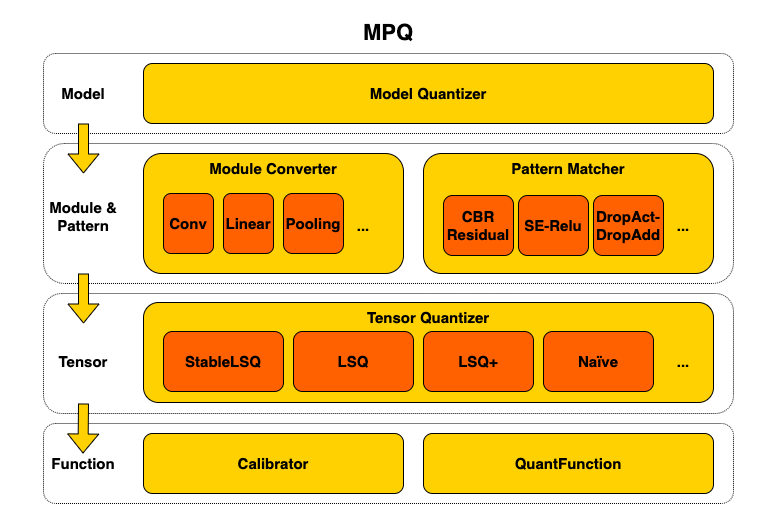

The diagram above was exported from draw.io. Its source (the exported page's mxGraphModel, read from the mxfile embedded in the PNG):
<mxGraphModel dx="1298" dy="831" grid="1" gridSize="10" guides="1" tooltips="1" connect="1" arrows="1" fold="1" page="1" pageScale="1" pageWidth="850" pageHeight="1100" background="#ffffff" math="0" shadow="0">
  <root>
    <mxCell id="0" />
    <mxCell id="1" parent="0" />
    <mxCell id="73" value="" style="rounded=1;whiteSpace=wrap;html=1;fontStyle=1;fontSize=15;verticalAlign=top;fillColor=none;dashed=1;dashPattern=1 1;" parent="1" vertex="1">
      <mxGeometry x="310" y="850" width="690" height="80" as="geometry" />
    </mxCell>
    <mxCell id="36" value="&lt;font style=&quot;font-size: 22px&quot;&gt;MPQ&lt;/font&gt;" style="rounded=1;whiteSpace=wrap;html=1;fontStyle=1;fontSize=15;verticalAlign=top;fillColor=none;dashed=1;dashPattern=1 1;strokeColor=none;" parent="1" vertex="1">
      <mxGeometry x="280" y="440" width="750" height="510" as="geometry" />
    </mxCell>
    <mxCell id="71" value="" style="rounded=1;whiteSpace=wrap;html=1;fontStyle=1;fontSize=15;verticalAlign=top;fillColor=none;dashed=1;dashPattern=1 1;" parent="1" vertex="1">
      <mxGeometry x="310" y="480" width="690" height="80" as="geometry" />
    </mxCell>
    <mxCell id="69" value="" style="rounded=1;whiteSpace=wrap;html=1;fontStyle=1;fontSize=15;verticalAlign=top;fillColor=none;dashed=1;dashPattern=1 1;" parent="1" vertex="1">
      <mxGeometry x="310" y="720" width="690" height="120" as="geometry" />
    </mxCell>
    <mxCell id="70" value="" style="rounded=1;whiteSpace=wrap;html=1;fontStyle=1;fontSize=15;verticalAlign=top;fillColor=none;dashed=1;dashPattern=1 1;" parent="1" vertex="1">
      <mxGeometry x="310" y="570" width="690" height="140" as="geometry" />
    </mxCell>
    <mxCell id="31" value="Module Converter" style="rounded=1;whiteSpace=wrap;html=1;fillColor=#FFD100;fontStyle=1;fontSize=15;verticalAlign=top;" parent="1" vertex="1">
      <mxGeometry x="410" y="580" width="260" height="120" as="geometry" />
    </mxCell>
    <mxCell id="32" value="Pattern Matcher" style="rounded=1;whiteSpace=wrap;html=1;fillColor=#FFD100;fontStyle=1;fontSize=15;verticalAlign=top;" parent="1" vertex="1">
      <mxGeometry x="690" y="580" width="290" height="120" as="geometry" />
    </mxCell>
    <mxCell id="33" value="Tensor Quantizer" style="rounded=1;whiteSpace=wrap;html=1;fillColor=#FFD100;fontStyle=1;fontSize=15;verticalAlign=top;" parent="1" vertex="1">
      <mxGeometry x="410" y="729" width="570" height="100" as="geometry" />
    </mxCell>
    <mxCell id="34" value="Calibrator" style="rounded=1;whiteSpace=wrap;html=1;fontStyle=1;fontSize=15;fillColor=#FFD100;" parent="1" vertex="1">
      <mxGeometry x="410" y="860" width="260" height="60" as="geometry" />
    </mxCell>
    <mxCell id="35" value="Model Quantizer" style="rounded=1;whiteSpace=wrap;html=1;fillColor=#FFD100;fontStyle=1;fontSize=15;" parent="1" vertex="1">
      <mxGeometry x="410" y="490" width="570" height="60" as="geometry" />
    </mxCell>
    <mxCell id="46" value="Conv" style="rounded=1;whiteSpace=wrap;html=1;fontStyle=1;fontSize=15;fillColor=#FF6000;" parent="1" vertex="1">
      <mxGeometry x="430" y="620" width="50" height="60" as="geometry" />
    </mxCell>
    <mxCell id="47" value="CBR&lt;br&gt;Residual" style="rounded=1;whiteSpace=wrap;html=1;fontStyle=1;fontSize=15;fillColor=#FF6000;" parent="1" vertex="1">
      <mxGeometry x="710" y="622" width="70" height="60" as="geometry" />
    </mxCell>
    <mxCell id="48" value="SE-Relu" style="rounded=1;whiteSpace=wrap;html=1;fontStyle=1;fontSize=15;fillColor=#FF6000;" parent="1" vertex="1">
      <mxGeometry x="785" y="622" width="70" height="60" as="geometry" />
    </mxCell>
    <mxCell id="49" value="Linear" style="rounded=1;whiteSpace=wrap;html=1;fontStyle=1;fontSize=15;fillColor=#FF6000;" parent="1" vertex="1">
      <mxGeometry x="490" y="620" width="50" height="60" as="geometry" />
    </mxCell>
    <mxCell id="50" value="Pooling" style="rounded=1;whiteSpace=wrap;html=1;fontStyle=1;fontSize=15;fillColor=#FF6000;" parent="1" vertex="1">
      <mxGeometry x="550" y="620" width="60" height="60" as="geometry" />
    </mxCell>
    <mxCell id="51" value="StableLSQ" style="rounded=1;whiteSpace=wrap;html=1;fontStyle=1;fontSize=15;fillColor=#FF6000;" parent="1" vertex="1">
      <mxGeometry x="430" y="758" width="120" height="60" as="geometry" />
    </mxCell>
    <mxCell id="52" value="DropAct-DropAdd" style="rounded=1;whiteSpace=wrap;html=1;fontStyle=1;fontSize=15;fillColor=#FF6000;" parent="1" vertex="1">
      <mxGeometry x="860" y="622" width="70" height="60" as="geometry" />
    </mxCell>
    <mxCell id="55" value="&lt;b&gt;&lt;font style=&quot;font-size: 15px&quot;&gt;...&lt;/font&gt;&lt;/b&gt;" style="text;html=1;strokeColor=none;fillColor=none;align=center;verticalAlign=middle;whiteSpace=wrap;rounded=0;" parent="1" vertex="1">
      <mxGeometry x="610" y="642" width="40" height="20" as="geometry" />
    </mxCell>
    <mxCell id="56" style="edgeStyle=orthogonalEdgeStyle;rounded=0;orthogonalLoop=1;jettySize=auto;html=1;exitX=0.5;exitY=1;exitDx=0;exitDy=0;" parent="1" source="55" target="55" edge="1">
      <mxGeometry relative="1" as="geometry" />
    </mxCell>
    <mxCell id="58" value="&lt;b&gt;&lt;font style=&quot;font-size: 15px&quot;&gt;...&lt;/font&gt;&lt;/b&gt;" style="text;html=1;strokeColor=none;fillColor=none;align=center;verticalAlign=middle;whiteSpace=wrap;rounded=0;" parent="1" vertex="1">
      <mxGeometry x="930" y="642" width="40" height="20" as="geometry" />
    </mxCell>
    <mxCell id="59" value="LSQ" style="rounded=1;whiteSpace=wrap;html=1;fontStyle=1;fontSize=15;fillColor=#FF6000;" parent="1" vertex="1">
      <mxGeometry x="560" y="758" width="120" height="60" as="geometry" />
    </mxCell>
    <mxCell id="60" value="LSQ+" style="rounded=1;whiteSpace=wrap;html=1;fontStyle=1;fontSize=15;fillColor=#FF6000;" parent="1" vertex="1">
      <mxGeometry x="690" y="758" width="110" height="60" as="geometry" />
    </mxCell>
    <mxCell id="61" value="Naïve" style="rounded=1;whiteSpace=wrap;html=1;fontStyle=1;fontSize=15;fillColor=#FF6000;" parent="1" vertex="1">
      <mxGeometry x="810" y="758" width="110" height="60" as="geometry" />
    </mxCell>
    <mxCell id="62" value="&lt;b&gt;&lt;font style=&quot;font-size: 15px&quot;&gt;...&lt;/font&gt;&lt;/b&gt;" style="text;html=1;strokeColor=none;fillColor=none;align=center;verticalAlign=middle;whiteSpace=wrap;rounded=0;" parent="1" vertex="1">
      <mxGeometry x="930" y="778" width="40" height="20" as="geometry" />
    </mxCell>
    <mxCell id="64" value="&lt;b&gt;&lt;font style=&quot;font-size: 15px&quot;&gt;Model&lt;/font&gt;&lt;/b&gt;" style="text;html=1;strokeColor=none;fillColor=none;align=center;verticalAlign=middle;whiteSpace=wrap;rounded=0;" parent="1" vertex="1">
      <mxGeometry x="300" y="510" width="100" height="20" as="geometry" />
    </mxCell>
    <mxCell id="65" value="&lt;b&gt;&lt;font style=&quot;font-size: 15px&quot;&gt;Module &amp;amp;&lt;br&gt;Pattern&lt;/font&gt;&lt;/b&gt;" style="text;html=1;strokeColor=none;fillColor=none;align=center;verticalAlign=middle;whiteSpace=wrap;rounded=0;" parent="1" vertex="1">
      <mxGeometry x="300" y="633" width="100" height="20" as="geometry" />
    </mxCell>
    <mxCell id="66" value="&lt;b&gt;&lt;font style=&quot;font-size: 15px&quot;&gt;Tensor&lt;/font&gt;&lt;/b&gt;" style="text;html=1;strokeColor=none;fillColor=none;align=center;verticalAlign=middle;whiteSpace=wrap;rounded=0;" parent="1" vertex="1">
      <mxGeometry x="300" y="778" width="100" height="20" as="geometry" />
    </mxCell>
    <mxCell id="67" value="" style="shape=flexArrow;endArrow=classic;html=1;fillColor=#FFD100;" parent="1" edge="1">
      <mxGeometry width="50" height="50" relative="1" as="geometry">
        <mxPoint x="350" y="550" as="sourcePoint" />
        <mxPoint x="350" y="600" as="targetPoint" />
      </mxGeometry>
    </mxCell>
    <mxCell id="68" value="" style="shape=flexArrow;endArrow=classic;html=1;fillColor=#FFD100;" parent="1" edge="1">
      <mxGeometry width="50" height="50" relative="1" as="geometry">
        <mxPoint x="350" y="700" as="sourcePoint" />
        <mxPoint x="350" y="750" as="targetPoint" />
      </mxGeometry>
    </mxCell>
    <mxCell id="72" value="QuantFunction" style="rounded=1;whiteSpace=wrap;html=1;fontStyle=1;fontSize=15;fillColor=#FFD100;" parent="1" vertex="1">
      <mxGeometry x="690" y="860" width="290" height="60" as="geometry" />
    </mxCell>
    <mxCell id="74" value="&lt;b&gt;&lt;font style=&quot;font-size: 15px&quot;&gt;Function&lt;/font&gt;&lt;/b&gt;" style="text;html=1;strokeColor=none;fillColor=none;align=center;verticalAlign=middle;whiteSpace=wrap;rounded=0;" parent="1" vertex="1">
      <mxGeometry x="300" y="880" width="100" height="20" as="geometry" />
    </mxCell>
    <mxCell id="75" value="" style="shape=flexArrow;endArrow=classic;html=1;entryX=0.5;entryY=0;entryDx=0;entryDy=0;fillColor=#FFD100;" parent="1" edge="1">
      <mxGeometry width="50" height="50" relative="1" as="geometry">
        <mxPoint x="350" y="830" as="sourcePoint" />
        <mxPoint x="349.5" y="880" as="targetPoint" />
      </mxGeometry>
    </mxCell>
  </root>
</mxGraphModel>